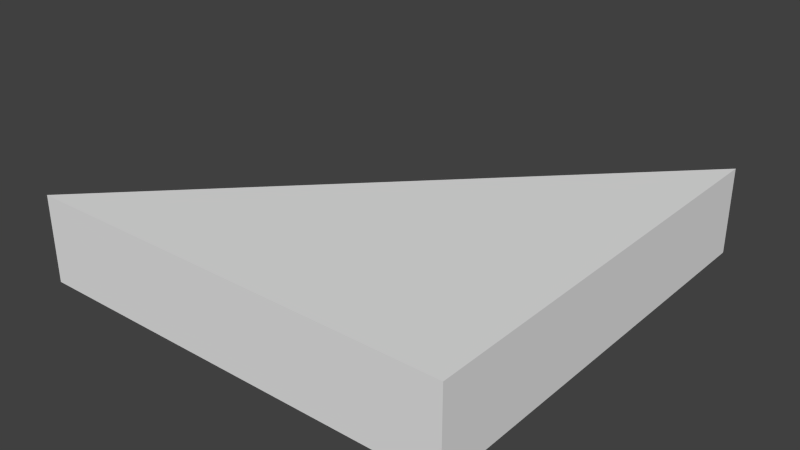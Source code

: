 # Source: Triangle.blend  (saved by Blender 2.79.0; exported with 4.5.12 LTS)
import bpy
from mathutils import Matrix  # noqa: F401  (used for matrix-valued properties, if any)

bpy.ops.wm.read_factory_settings(use_empty=True)
scene = bpy.context.scene
scene.name = 'Scene'

# ---- collections
col_collection_1 = bpy.data.collections.new('Collection 1'); scene.collection.children.link(col_collection_1)

# ---- materials (node trees are filled in below, after node groups)
mat_material = bpy.data.materials.new('Material')
mat_material.alpha_threshold = 0.0
mat_material.use_transparent_shadow = False
mat_material.roughness = 0.5
mat_material.line_color = (0.0, 0.0, 0.0, 1.0)

# ---- material node trees

# ---- world
world_world = bpy.data.worlds.new('World'); scene.world = world_world
world_world.color = (0.05088, 0.05088, 0.05088)
world_world.use_sun_shadow = False
world_world.sun_shadow_jitter_overblur = 0.0
world_world.cycles.sampling_method = 'NONE'
world_world.cycles.sample_map_resolution = 256

# ---- meshes
me_cube = bpy.data.meshes.new('Cube')
me_cube.from_pydata([(0.5005, 0.5026, -1.0), (0.5005, 0.5026, 1.0), (0.5005, -0.4975, 1.0), (0.5005, 0.5025, 1.0), (-0.4995, -0.4974, 1.0), (0.5005, -0.4974, -1.0), (-0.4995, -0.4974, -1.0)], [(1, 0)], [(3, 2, 5, 0), (4, 6, 5, 2), (4, 3, 0, 6), (6, 0, 5), (3, 4, 2)])
_uv = me_cube.uv_layers.new(name='UVMap')
_uv.uv.foreach_set('vector', [0.0, 0.0, 1.0, 0.0, 1.0, 1.0, 0.0, 1.0, 0.0, 0.0, 1.0, 0.0, 1.0, 1.0, 0.0, 1.0, 0.0, 0.0, 1.0, 0.0, 1.0, 1.0, 0.0, 1.0, 0.0, 0.0, 1.0, 0.0, 1.0, 1.0, 0.0, 0.0, 1.0, 0.0, 1.0, 1.0])
_uv.active_render = True
_uv = me_cube.uv_layers.new(name='UVMap.001')
_uv.uv.foreach_set('vector', [0.0, 0.0, 1.0, 0.0, 1.0, 1.0, 0.0, 1.0, 0.0, 0.0, 1.0, 0.0, 1.0, 1.0, 0.0, 1.0, 0.0, 0.0, 1.0, 0.0, 1.0, 1.0, 0.0, 1.0, 0.0, 0.0, 1.0, 0.0, 1.0, 1.0, 0.0, 0.0, 1.0, 0.0, 1.0, 1.0])
me_cube.materials.append(mat_material)
me_cube.use_remesh_preserve_volume = False
me_cube.use_remesh_preserve_attributes = False
me_cube.use_mirror_vertex_groups = False
me_cube.update()

# ---- objects
ob_triangle = bpy.data.objects.new('Triangle', me_cube)

# ---- transforms, parenting, visibility, modifiers, constraints
ob_triangle.location = (0.0, 0.0, 0.0)
ob_triangle.scale = (1.0, 1.0, 0.1)
ob_triangle.lock_rotations_4d = False
ob_triangle.empty_display_type = 'ARROWS'
ob_triangle.lineart.crease_threshold = 0.0

# ---- collection membership
col_collection_1.objects.link(ob_triangle)

# ---- scene / render settings (as saved in the file)
scene.frame_start = 1; scene.frame_end = 250; scene.frame_set(1)
scene.render.engine = 'BLENDER_EEVEE_NEXT'
scene.render.resolution_percentage = 50
scene.render.dither_intensity = 0.0
scene.cycles.use_denoising = False
scene.cycles.samples = 10
scene.cycles.sampling_pattern = 'TABULATED_SOBOL'
scene.cycles.light_sampling_threshold = 0.0
scene.cycles.use_adaptive_sampling = False
scene.cycles.use_light_tree = False
scene.cycles.blur_glossy = 0.0
scene.cycles.pixel_filter_type = 'GAUSSIAN'
scene.cycles.sample_clamp_indirect = 0.0
scene.view_settings.view_transform = 'Standard'
bpy.context.view_layer.update()

# ---- added for rendering (the .blend has no active camera and no usable light): camera, sun
cam_auto = bpy.data.cameras.new('AutoCamera')
cam_auto.lens = 50.0
cam_auto.sensor_width = 36.0
cam_auto.clip_end = 1000.0
ob_auto_camera = bpy.data.objects.new('AutoCamera', cam_auto)
scene.collection.objects.link(ob_auto_camera)
ob_auto_camera.location = (1.32203, -1.58323, 1.05719)
ob_auto_camera.rotation_euler = (1.09748, -7.21219e-08, 0.694738)
scene.camera = ob_auto_camera
light_auto_sun = bpy.data.lights.new('AutoSun', 'SUN')
light_auto_sun.energy = 3.0
light_auto_sun.angle = 0.0523599
ob_auto_sun = bpy.data.objects.new('AutoSun', light_auto_sun)
scene.collection.objects.link(ob_auto_sun)
ob_auto_sun.rotation_euler = (0.872665, 0.174533, 0.523599)
bpy.context.view_layer.update()
